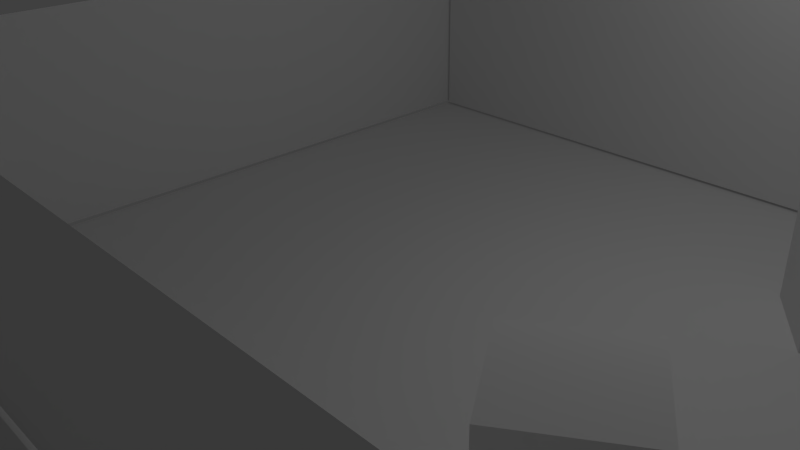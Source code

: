 # Source: l1Bounds.blend  (saved by Blender 2.76.0; exported with 4.5.12 LTS)
import bpy
from mathutils import Matrix  # noqa: F401  (used for matrix-valued properties, if any)

bpy.ops.wm.read_factory_settings(use_empty=True)
scene = bpy.context.scene
scene.name = 'Scene'

# ---- collections
col_collection_1 = bpy.data.collections.new('Collection 1'); scene.collection.children.link(col_collection_1)

# ---- world
world_world = bpy.data.worlds.new('World'); scene.world = world_world
world_world.color = (0.05088, 0.05088, 0.05088)
world_world.use_sun_shadow = False
world_world.sun_shadow_jitter_overblur = 0.0
world_world.cycles.sampling_method = 'MANUAL'
world_world.cycles.sample_map_resolution = 256

# ---- cameras
cam_camera = bpy.data.cameras.new('Camera')
cam_camera.clip_end = 100.0
cam_camera.lens = 35.0
cam_camera.sensor_width = 32.0
cam_camera.sensor_height = 18.0
cam_camera.ortho_scale = 7.314
cam_camera.dof.focus_distance = 0.0
cam_camera.dof.aperture_fstop = 128.0

# ---- lights
light_lamp = bpy.data.lights.new('Lamp', 'POINT')
light_lamp.transmission_factor = 0.0
light_lamp.cutoff_distance = 30.0
light_lamp.energy = 100.0
light_lamp.shadow_buffer_clip_start = 1.001
light_lamp.shadow_soft_size = 0.1
light_lamp.shadow_maximum_resolution = 0.006
light_lamp.use_absolute_resolution = True
light_lamp.cycles.use_multiple_importance_sampling = False

# ---- meshes
me_plane_024 = bpy.data.meshes.new('Plane.024')
me_plane_024.from_pydata([(-1.0, -1.0, 0.0), (1.0, -1.0, 0.0), (-1.0, 1.0, 0.0), (1.0, 1.0, 0.0)], [], [(0, 1, 3, 2)])
me_plane_024.use_remesh_preserve_volume = False
me_plane_024.use_remesh_preserve_attributes = False
me_plane_024.use_mirror_vertex_groups = False
me_plane_024.update()
me_plane_023 = bpy.data.meshes.new('Plane.023')
me_plane_023.from_pydata([(-1.0, -1.0, 0.0), (1.0, -1.0, 0.0), (-1.0, 1.0, 0.0), (1.0, 1.0, 0.0)], [], [(0, 1, 3, 2)])
me_plane_023.use_remesh_preserve_volume = False
me_plane_023.use_remesh_preserve_attributes = False
me_plane_023.use_mirror_vertex_groups = False
me_plane_023.update()
me_plane_022 = bpy.data.meshes.new('Plane.022')
me_plane_022.from_pydata([(-1.0, -1.0, 0.0), (1.0, -1.0, 0.0), (-1.0, 1.0, 0.0), (1.0, 1.0, 0.0)], [], [(0, 1, 3, 2)])
me_plane_022.use_remesh_preserve_volume = False
me_plane_022.use_remesh_preserve_attributes = False
me_plane_022.use_mirror_vertex_groups = False
me_plane_022.update()
me_plane_018 = bpy.data.meshes.new('Plane.018')
me_plane_018.from_pydata([(-1.0, -1.0, 0.0), (1.0, -1.0, 0.0), (-1.0, 1.0, 0.0), (1.0, 1.0, 0.0)], [], [(0, 1, 3, 2)])
me_plane_018.use_remesh_preserve_volume = False
me_plane_018.use_remesh_preserve_attributes = False
me_plane_018.use_mirror_vertex_groups = False
me_plane_018.update()
me_plane_010 = bpy.data.meshes.new('Plane.010')
me_plane_010.from_pydata([(-1.0, -1.0, 0.0), (1.0, -1.0, 0.0), (-1.0, 1.0, 0.0), (1.0, 1.0, 0.0)], [], [(0, 1, 3, 2)])
me_plane_010.use_remesh_preserve_volume = False
me_plane_010.use_remesh_preserve_attributes = False
me_plane_010.use_mirror_vertex_groups = False
me_plane_010.update()
me_plane_007 = bpy.data.meshes.new('Plane.007')
me_plane_007.from_pydata([(-0.6518, -1.463, -0.9737), (1.348, -1.463, -0.9737), (-0.6518, 0.5369, -0.9737), (1.348, 0.5369, -0.9737)], [], [(0, 1, 3, 2)])
me_plane_007.use_remesh_preserve_volume = False
me_plane_007.use_remesh_preserve_attributes = False
me_plane_007.use_mirror_vertex_groups = False
me_plane_007.update()
me_plane_005 = bpy.data.meshes.new('Plane.005')
me_plane_005.from_pydata([(-1.0, -1.0, 0.0), (1.0, -1.0, 0.0), (-1.0, 1.0, 0.0), (1.0, 1.0, 0.0)], [], [(0, 1, 3, 2)])
me_plane_005.use_remesh_preserve_volume = False
me_plane_005.use_remesh_preserve_attributes = False
me_plane_005.use_mirror_vertex_groups = False
me_plane_005.update()
me_cube_011 = bpy.data.meshes.new('Cube.011')
me_cube_011.from_pydata([(-1.0, -1.0, 1.0), (-1.0, 1.0, 1.0), (-1.0, 1.0, -1.0), (-1.0, -1.0, -1.0), (1.0, -1.0, 1.0), (1.0, -1.0, -1.0), (-0.04909, -0.5915, 1.0), (-0.1672, -0.5798, 1.0), (-0.2807, -0.5454, 1.0), (-0.3853, -0.4895, 1.0), (-0.477, -0.4142, 1.0), (-0.5523, -0.3225, 1.0), (-0.6082, -0.2179, 1.0), (-0.6427, -0.1043, 1.0), (-0.6543, 0.01375, 1.0), (-0.6427, 0.1318, 1.0), (-0.6082, 0.2454, 1.0), (-0.5523, 0.35, 1.0), (-0.477, 0.4417, 1.0), (-0.3853, 0.517, 1.0), (-0.2807, 0.5729, 1.0), (-0.1672, 0.6073, 1.0), (-0.04909, 0.619, 1.0), (1.0, 1.0, 1.0), (0.06898, 0.6073, 1.0), (0.1825, 0.5729, 1.0), (0.2872, 0.517, 1.0), (0.3789, 0.4417, 1.0), (0.4541, 0.35, 1.0), (0.5101, 0.2454, 1.0), (0.5445, 0.1318, 1.0), (0.5561, 0.01375, 1.0), (0.5445, -0.1043, 1.0), (0.5101, -0.2179, 1.0), (0.4541, -0.3225, 1.0), (0.3789, -0.4142, 1.0), (0.2872, -0.4895, 1.0), (0.1825, -0.5454, 1.0), (0.06898, -0.5798, 1.0), (1.0, 1.0, -1.0), (-0.04909, -0.5915, -1.0), (0.06898, -0.5798, -1.0), (0.1825, -0.5454, -1.0), (0.2872, -0.4895, -1.0), (0.3789, -0.4142, -1.0), (0.4541, -0.3225, -1.0), (0.5101, -0.2179, -1.0), (0.5445, -0.1043, -1.0), (0.5561, 0.01375, -1.0), (0.5445, 0.1318, -1.0), (0.5101, 0.2454, -1.0), (0.4541, 0.35, -1.0), (0.3789, 0.4417, -1.0), (0.2872, 0.517, -1.0), (0.1825, 0.5729, -1.0), (0.06898, 0.6073, -1.0), (-0.04909, 0.619, -1.0), (-0.1672, 0.6073, -1.0), (-0.2807, 0.5729, -1.0), (-0.3853, 0.517, -1.0), (-0.477, 0.4417, -1.0), (-0.5523, 0.35, -1.0), (-0.6082, 0.2454, -1.0), (-0.6427, 0.1318, -1.0), (-0.6543, 0.01375, -1.0), (-0.6427, -0.1043, -1.0), (-0.6082, -0.2179, -1.0), (-0.5523, -0.3225, -1.0), (-0.477, -0.4142, -1.0), (-0.3853, -0.4895, -1.0), (-0.2807, -0.5454, -1.0), (-0.1672, -0.5798, -1.0)], [], [(0, 1, 2, 3), (4, 0, 3, 5), (0, 6, 7, 8, 9, 10, 11, 12, 13, 14, 15, 16, 17, 18, 19, 20, 21, 22, 23, 1), (0, 4, 23, 22, 24, 25, 26, 27, 28, 29, 30, 31, 32, 33, 34, 35, 36, 37, 38, 6), (1, 23, 39, 2), (3, 40, 41, 42, 43, 44, 45, 46, 47, 48, 49, 50, 51, 52, 53, 54, 55, 2, 39, 5), (3, 2, 55, 56, 57, 58, 59, 60, 61, 62, 63, 64, 65, 66, 67, 68, 69, 70, 71, 40), (23, 4, 5, 39), (56, 55, 24, 22), (57, 56, 22, 21), (55, 54, 25, 24), (58, 57, 21, 20), (54, 53, 26, 25), (59, 58, 20, 19), (53, 52, 27, 26), (60, 59, 19, 18), (52, 51, 28, 27), (61, 60, 18, 17), (51, 50, 29, 28), (62, 61, 17, 16), (50, 49, 30, 29), (63, 62, 16, 15), (49, 48, 31, 30), (64, 63, 15, 14), (48, 47, 32, 31), (65, 64, 14, 13), (47, 46, 33, 32), (66, 65, 13, 12), (46, 45, 34, 33), (67, 66, 12, 11), (45, 44, 35, 34), (68, 67, 11, 10), (44, 43, 36, 35), (69, 68, 10, 9), (43, 42, 37, 36), (70, 69, 9, 8), (42, 41, 38, 37), (71, 70, 8, 7), (41, 40, 6, 38), (40, 71, 7, 6)])
me_cube_011.use_remesh_preserve_volume = False
me_cube_011.use_remesh_preserve_attributes = False
me_cube_011.use_mirror_vertex_groups = False
me_cube_011.update()
me_cube_005 = bpy.data.meshes.new('Cube.005')
me_cube_005.from_pydata([(-1.0, -1.0, -1.0), (-1.0, -1.0, 1.0), (-1.0, 1.0, -1.0), (-1.0, 1.0, 1.0), (1.0, -1.0, -1.0), (1.0, -1.0, 1.0), (1.0, 1.0, -1.0), (1.0, 1.0, 1.0)], [], [(1, 3, 2, 0), (3, 7, 6, 2), (7, 5, 4, 6), (5, 1, 0, 4), (0, 2, 6, 4), (5, 7, 3, 1)])
me_cube_005.use_remesh_preserve_volume = False
me_cube_005.use_remesh_preserve_attributes = False
me_cube_005.use_mirror_vertex_groups = False
me_cube_005.update()
me_plane_004 = bpy.data.meshes.new('Plane.004')
me_plane_004.from_pydata([(-1.0, -1.0, 0.0), (1.0, -1.0, 0.0), (-1.0, 1.0, 0.0), (1.0, 1.0, 0.0)], [], [(0, 1, 3, 2)])
me_plane_004.use_remesh_preserve_volume = False
me_plane_004.use_remesh_preserve_attributes = False
me_plane_004.use_mirror_vertex_groups = False
me_plane_004.update()
me_plane_002 = bpy.data.meshes.new('Plane.002')
me_plane_002.from_pydata([(-1.0, -1.0, 0.0), (1.0, -1.0, 0.0), (-1.0, 1.0, 0.0), (1.0, 1.0, 0.0)], [], [(0, 1, 3, 2)])
me_plane_002.use_remesh_preserve_volume = False
me_plane_002.use_remesh_preserve_attributes = False
me_plane_002.use_mirror_vertex_groups = False
me_plane_002.update()
me_plane = bpy.data.meshes.new('Plane')
me_plane.from_pydata([(-1.0, -1.0, 0.0), (0.73, -1.0, 0.0), (0.7212, -0.9891, 0.0), (0.6973, -0.9433, 0.0), (0.6777, -0.8876, 0.0), (0.6632, -0.824, 0.0), (0.6542, -0.755, 0.0), (0.6511, -0.6832, 0.0), (0.6542, -0.6115, 0.0), (0.6632, -0.5425, 0.0), (0.6777, -0.4789, 0.0), (0.6973, -0.4232, 0.0), (0.7212, -0.3774, 0.0), (0.7485, -0.3434, 0.0), (0.7781, -0.3225, 0.0), (0.8089, -0.3154, 0.0), (0.8397, -0.3225, 0.0), (0.8692, -0.3434, 0.0), (0.8965, -0.3774, 0.0), (0.9204, -0.4232, 0.0), (0.94, -0.4789, 0.0), (0.9546, -0.5425, 0.0), (0.9636, -0.6115, 0.0), (0.9666, -0.6832, 0.0), (0.9636, -0.755, 0.0), (0.9546, -0.824, 0.0), (0.94, -0.8876, 0.0), (0.9204, -0.9433, 0.0), (0.8965, -0.9891, 0.0), (0.8877, -1.0, 0.0), (1.0, -1.0, 0.0), (1.0, 1.0, 0.0), (0.08519, 1.0, 0.0), (0.1003, 0.9811, 0.0), (0.1243, 0.9354, 0.0), (0.1439, 0.8796, 0.0), (0.1584, 0.816, 0.0), (0.1674, 0.747, 0.0), (0.1705, 0.6753, 0.0), (0.1674, 0.6035, 0.0), (0.1584, 0.5345, 0.0), (0.1439, 0.471, 0.0), (0.1243, 0.4152, 0.0), (0.1003, 0.3695, 0.0), (0.07308, 0.3355, 0.0), (0.04349, 0.3146, 0.0), (0.01272, 0.3075, 0.0), (-0.01806, 0.3146, 0.0), (-0.04765, 0.3355, 0.0), (-0.07492, 0.3695, 0.0), (-0.09882, 0.4152, 0.0), (-0.1184, 0.471, 0.0), (-0.133, 0.5345, 0.0), (-0.142, 0.6035, 0.0), (-0.145, 0.6753, 0.0), (-0.142, 0.747, 0.0), (-0.133, 0.816, 0.0), (-0.1184, 0.8796, 0.0), (-0.09882, 0.9354, 0.0), (-0.07492, 0.9811, 0.0), (-0.05976, 1.0, 0.0), (-1.0, 1.0, 0.0)], [], [(0, 1, 2, 3, 4, 5, 6, 7, 8, 9, 10, 11, 12, 13, 14, 15, 16, 17, 18, 19, 20, 21, 22, 23, 24, 25, 26, 27, 28, 29, 30, 31, 32, 33, 34, 35, 36, 37, 38, 39, 40, 41, 42, 43, 44, 45, 46, 47, 48, 49, 50, 51, 52, 53, 54, 55, 56, 57, 58, 59, 60, 61)])
me_plane.use_remesh_preserve_volume = False
me_plane.use_remesh_preserve_attributes = False
me_plane.use_mirror_vertex_groups = False
me_plane.update()
me_plane_003 = bpy.data.meshes.new('Plane.003')
me_plane_003.from_pydata([(-1.0, -1.0, 0.0), (1.0, -1.0, 0.0), (-1.0, 1.0, 0.0), (1.0, 1.0, 0.0)], [], [(0, 1, 3, 2)])
me_plane_003.use_remesh_preserve_volume = False
me_plane_003.use_remesh_preserve_attributes = False
me_plane_003.use_mirror_vertex_groups = False
me_plane_003.update()
me_cube_006 = bpy.data.meshes.new('Cube.006')
me_cube_006.from_pydata([(-1.0, -1.0, -1.0), (-1.0, -1.0, 1.0), (-1.0, 1.0, -1.0), (-1.0, 1.0, 1.0), (1.0, -1.0, -1.0), (1.0, -1.0, 1.0), (1.0, 1.0, -1.0), (1.0, 1.0, 1.0)], [], [(1, 3, 2, 0), (3, 7, 6, 2), (7, 5, 4, 6), (5, 1, 0, 4), (0, 2, 6, 4), (5, 7, 3, 1)])
me_cube_006.use_remesh_preserve_volume = False
me_cube_006.use_remesh_preserve_attributes = False
me_cube_006.use_mirror_vertex_groups = False
me_cube_006.update()
me_cube_007 = bpy.data.meshes.new('Cube.007')
me_cube_007.from_pydata([(-1.0, -1.0, -1.0), (-1.0, -1.0, 1.0), (-1.0, 1.0, -1.0), (-1.0, 1.0, 1.0), (1.0, -1.0, -1.0), (1.0, -1.0, 1.0), (1.0, 1.0, -1.0), (1.0, 1.0, 1.0)], [], [(1, 3, 2, 0), (3, 7, 6, 2), (7, 5, 4, 6), (5, 1, 0, 4), (0, 2, 6, 4), (5, 7, 3, 1)])
me_cube_007.use_remesh_preserve_volume = False
me_cube_007.use_remesh_preserve_attributes = False
me_cube_007.use_mirror_vertex_groups = False
me_cube_007.update()
me_cube_008 = bpy.data.meshes.new('Cube.008')
me_cube_008.from_pydata([(-1.0, -1.0, -1.0), (-1.0, -1.0, 1.0), (-1.0, 1.0, -1.0), (-1.0, 1.0, 1.0), (1.0, -1.0, -1.0), (1.0, -1.0, 1.0), (1.0, 1.0, -1.0), (1.0, 1.0, 1.0)], [], [(1, 3, 2, 0), (3, 7, 6, 2), (7, 5, 4, 6), (5, 1, 0, 4), (0, 2, 6, 4), (5, 7, 3, 1)])
me_cube_008.use_remesh_preserve_volume = False
me_cube_008.use_remesh_preserve_attributes = False
me_cube_008.use_mirror_vertex_groups = False
me_cube_008.update()
me_cube_009 = bpy.data.meshes.new('Cube.009')
me_cube_009.from_pydata([(-1.0, -1.0, -1.0), (-1.0, -1.0, 1.0), (-1.0, 1.0, -1.0), (-1.0, 1.0, 1.0), (1.0, -1.0, -1.0), (1.0, -1.0, 1.0), (1.0, 1.0, -1.0), (1.0, 1.0, 1.0)], [], [(1, 3, 2, 0), (3, 7, 6, 2), (7, 5, 4, 6), (5, 1, 0, 4), (0, 2, 6, 4), (5, 7, 3, 1)])
me_cube_009.use_remesh_preserve_volume = False
me_cube_009.use_remesh_preserve_attributes = False
me_cube_009.use_mirror_vertex_groups = False
me_cube_009.update()
me_cube_010 = bpy.data.meshes.new('Cube.010')
me_cube_010.from_pydata([(-1.0, -1.0, -1.0), (-1.0, -1.0, 1.0), (-1.0, 1.0, -1.0), (-1.0, 1.0, 1.0), (1.0, -1.0, -1.0), (1.0, -1.0, 1.0), (1.0, 1.0, -1.0), (1.0, 1.0, 1.0)], [], [(1, 3, 2, 0), (3, 7, 6, 2), (7, 5, 4, 6), (5, 1, 0, 4), (0, 2, 6, 4), (5, 7, 3, 1)])
me_cube_010.use_remesh_preserve_volume = False
me_cube_010.use_remesh_preserve_attributes = False
me_cube_010.use_mirror_vertex_groups = False
me_cube_010.update()
me_cube_012 = bpy.data.meshes.new('Cube.012')
me_cube_012.from_pydata([(-1.0, -1.0, 1.0), (-1.0, 1.0, 1.0), (-1.0, 1.0, -1.0), (-1.0, -1.0, -1.0), (0.6199, -1.0, 1.0), (0.6199, -1.0, -1.0), (0.6199, 1.0, 1.0), (-0.04909, -0.5915, 1.0), (-0.1672, -0.5798, 1.0), (-0.2807, -0.5454, 1.0), (-0.3853, -0.4895, 1.0), (-0.477, -0.4142, 1.0), (-0.5523, -0.3225, 1.0), (-0.6082, -0.2179, 1.0), (-0.6427, -0.1043, 1.0), (-0.6543, 0.01375, 1.0), (-0.6427, 0.1318, 1.0), (-0.6082, 0.2454, 1.0), (-0.5523, 0.35, 1.0), (-0.477, 0.4417, 1.0), (-0.3853, 0.517, 1.0), (-0.2807, 0.5729, 1.0), (-0.1672, 0.6073, 1.0), (-0.04909, 0.619, 1.0), (0.6199, 0.862, 1.0), (0.6199, 1.0, -1.0), (0.06898, 0.6073, -1.0), (-0.04909, 0.619, -1.0), (-0.1672, 0.6073, -1.0), (-0.2807, 0.5729, -1.0), (-0.3853, 0.517, -1.0), (-0.477, 0.4417, -1.0), (-0.5523, 0.35, -1.0), (-0.6082, 0.2454, -1.0), (-0.6427, 0.1318, -1.0), (-0.6543, 0.01375, -1.0), (-0.6427, -0.1043, -1.0), (-0.6082, -0.2179, -1.0), (-0.5523, -0.3225, -1.0), (-0.477, -0.4142, -1.0), (-0.3853, -0.4895, -1.0), (-0.2807, -0.5454, -1.0), (-0.1672, -0.5798, -1.0), (-0.04909, -0.5915, -1.0), (0.06898, 0.6073, 1.0), (0.1825, 0.5729, 1.0), (0.2872, 0.517, 1.0), (0.3789, 0.4417, 1.0), (0.4541, 0.35, 1.0), (0.5101, 0.2454, 1.0), (0.5445, 0.1318, 1.0), (0.5561, 0.01375, 1.0), (0.5445, -0.1043, 1.0), (0.5101, -0.2179, 1.0), (0.4541, -0.3225, 1.0), (0.3789, -0.4142, 1.0), (0.2872, -0.4895, 1.0), (0.1825, -0.5454, 1.0), (0.06898, -0.5798, 1.0), (0.06898, -0.5798, -1.0), (0.1825, -0.5454, -1.0), (0.2872, -0.4895, -1.0), (0.3789, -0.4142, -1.0), (0.4541, -0.3225, -1.0), (0.5101, -0.2179, -1.0), (0.5445, -0.1043, -1.0), (0.5561, 0.01375, -1.0), (0.5445, 0.1318, -1.0), (0.5101, 0.2454, -1.0), (0.4541, 0.35, -1.0), (0.3789, 0.4417, -1.0), (0.2872, 0.517, -1.0), (0.1825, 0.5729, -1.0)], [], [(0, 1, 2, 3), (4, 0, 3, 5), (6, 1, 0, 7, 8, 9, 10, 11, 12, 13, 14, 15, 16, 17, 18, 19, 20, 21, 22, 23, 24), (25, 2, 1, 6), (3, 2, 26, 27, 28, 29, 30, 31, 32, 33, 34, 35, 36, 37, 38, 39, 40, 41, 42, 43), (24, 23, 44, 45, 46, 47, 48, 49, 50, 51, 52, 53, 54, 55, 56, 57, 58, 7, 0, 4), (5, 3, 43, 59, 60, 61, 62, 63, 64, 65, 66, 67, 68, 69, 70, 71, 72, 26, 2, 25), (43, 42, 8, 7), (42, 41, 9, 8), (41, 40, 10, 9), (40, 39, 11, 10), (39, 38, 12, 11), (38, 37, 13, 12), (37, 36, 14, 13), (36, 35, 15, 14), (35, 34, 16, 15), (34, 33, 17, 16), (33, 32, 18, 17), (32, 31, 19, 18), (31, 30, 20, 19), (30, 29, 21, 20), (29, 28, 22, 21), (28, 27, 23, 22), (27, 26, 44, 23), (26, 72, 45, 44), (72, 71, 46, 45), (71, 70, 47, 46), (70, 69, 48, 47), (69, 68, 49, 48), (68, 67, 50, 49), (67, 66, 51, 50), (66, 65, 52, 51), (65, 64, 53, 52), (64, 63, 54, 53), (63, 62, 55, 54), (62, 61, 56, 55), (61, 60, 57, 56), (60, 59, 58, 57), (59, 43, 7, 58), (5, 25, 6, 24, 4)])
me_cube_012.use_remesh_preserve_volume = False
me_cube_012.use_remesh_preserve_attributes = False
me_cube_012.use_mirror_vertex_groups = False
me_cube_012.update()
me_plane_006 = bpy.data.meshes.new('Plane.006')
me_plane_006.from_pydata([(-1.0, -1.0, 0.0), (1.0, -1.0, 0.0), (-1.0, 1.0, 0.0), (1.0, 1.0, 0.0)], [], [(0, 1, 3, 2)])
me_plane_006.use_remesh_preserve_volume = False
me_plane_006.use_remesh_preserve_attributes = False
me_plane_006.use_mirror_vertex_groups = False
me_plane_006.update()
me_plane_008 = bpy.data.meshes.new('Plane.008')
me_plane_008.from_pydata([(-0.6518, 0.5369, -0.8922), (1.348, 0.5369, -0.8922), (-0.6518, -1.463, -0.8872), (1.348, -1.463, -0.8872)], [], [(0, 1, 3, 2)])
me_plane_008.use_remesh_preserve_volume = False
me_plane_008.use_remesh_preserve_attributes = False
me_plane_008.use_mirror_vertex_groups = False
me_plane_008.update()
me_plane_009 = bpy.data.meshes.new('Plane.009')
me_plane_009.from_pydata([(-0.6518, 0.5369, -0.8922), (1.348, 0.5369, -0.8922), (-0.6518, -1.463, -0.8872), (1.348, -1.463, -0.8872)], [], [(0, 1, 3, 2)])
me_plane_009.use_remesh_preserve_volume = False
me_plane_009.use_remesh_preserve_attributes = False
me_plane_009.use_mirror_vertex_groups = False
me_plane_009.update()
me_plane_011 = bpy.data.meshes.new('Plane.011')
me_plane_011.from_pydata([(-1.0, -1.0, 0.0), (1.0, -1.0, 0.0), (-1.0, 1.0, 0.0), (1.0, 1.0, 0.0)], [], [(0, 1, 3, 2)])
me_plane_011.use_remesh_preserve_volume = False
me_plane_011.use_remesh_preserve_attributes = False
me_plane_011.use_mirror_vertex_groups = False
me_plane_011.update()
me_plane_012 = bpy.data.meshes.new('Plane.012')
me_plane_012.from_pydata([(-1.0, -1.0, 0.0), (1.0, -1.0, 0.0), (-1.0, 1.0, 0.0), (1.0, 1.0, 0.0)], [], [(0, 1, 3, 2)])
me_plane_012.use_remesh_preserve_volume = False
me_plane_012.use_remesh_preserve_attributes = False
me_plane_012.use_mirror_vertex_groups = False
me_plane_012.update()
me_plane_013 = bpy.data.meshes.new('Plane.013')
me_plane_013.from_pydata([(-1.0, -1.0, 1.38), (1.0, -1.0, 1.38), (-1.0, 1.0, 1.38), (1.0, 1.0, 1.38)], [], [(0, 1, 3, 2)])
me_plane_013.use_remesh_preserve_volume = False
me_plane_013.use_remesh_preserve_attributes = False
me_plane_013.use_mirror_vertex_groups = False
me_plane_013.update()
me_plane_014 = bpy.data.meshes.new('Plane.014')
me_plane_014.from_pydata([(-1.0, -1.0, 0.0), (1.0, -1.0, 0.0), (-1.0, 1.0, 0.0), (1.0, 1.0, 0.0)], [], [(0, 1, 3, 2)])
me_plane_014.use_remesh_preserve_volume = False
me_plane_014.use_remesh_preserve_attributes = False
me_plane_014.use_mirror_vertex_groups = False
me_plane_014.update()
me_plane_015 = bpy.data.meshes.new('Plane.015')
me_plane_015.from_pydata([(-1.0, -1.0, 0.0), (1.0, -1.0, 0.0), (-1.0, 1.0, 0.0), (1.0, 1.0, 0.0)], [], [(0, 1, 3, 2)])
me_plane_015.use_remesh_preserve_volume = False
me_plane_015.use_remesh_preserve_attributes = False
me_plane_015.use_mirror_vertex_groups = False
me_plane_015.update()
me_plane_016 = bpy.data.meshes.new('Plane.016')
me_plane_016.from_pydata([(-1.0, -1.0, 0.0), (1.0, -1.0, 0.0), (-1.0, 1.0, 0.0), (1.0, 1.0, 0.0)], [], [(0, 1, 3, 2)])
me_plane_016.use_remesh_preserve_volume = False
me_plane_016.use_remesh_preserve_attributes = False
me_plane_016.use_mirror_vertex_groups = False
me_plane_016.update()
me_plane_017 = bpy.data.meshes.new('Plane.017')
me_plane_017.from_pydata([(-1.0, -1.0, 0.0), (1.0, -1.0, 0.0), (-1.0, 1.0, 0.0), (1.0, 1.0, 0.0)], [], [(0, 1, 3, 2)])
me_plane_017.use_remesh_preserve_volume = False
me_plane_017.use_remesh_preserve_attributes = False
me_plane_017.use_mirror_vertex_groups = False
me_plane_017.update()
me_plane_019 = bpy.data.meshes.new('Plane.019')
me_plane_019.from_pydata([(-1.0, -1.0, 0.0), (1.0, -1.0, 0.0), (-1.0, 1.0, 0.0), (1.0, 1.0, 0.0)], [], [(0, 1, 3, 2)])
me_plane_019.use_remesh_preserve_volume = False
me_plane_019.use_remesh_preserve_attributes = False
me_plane_019.use_mirror_vertex_groups = False
me_plane_019.update()
me_plane_020 = bpy.data.meshes.new('Plane.020')
me_plane_020.from_pydata([(-1.0, -1.0, 0.0), (1.0, -1.0, 0.0), (-1.0, 1.0, 0.0), (1.0, 1.0, 0.0)], [], [(0, 1, 3, 2)])
me_plane_020.use_remesh_preserve_volume = False
me_plane_020.use_remesh_preserve_attributes = False
me_plane_020.use_mirror_vertex_groups = False
me_plane_020.update()
me_plane_021 = bpy.data.meshes.new('Plane.021')
me_plane_021.from_pydata([(-1.0, -1.0, 0.0), (1.0, -1.0, 0.0), (-1.0, 1.0, 0.0), (1.0, 1.0, 0.0)], [], [(0, 1, 3, 2)])
me_plane_021.use_remesh_preserve_volume = False
me_plane_021.use_remesh_preserve_attributes = False
me_plane_021.use_mirror_vertex_groups = False
me_plane_021.update()
me_plane_025 = bpy.data.meshes.new('Plane.025')
me_plane_025.from_pydata([(-1.0, -1.0, 0.0), (1.0, -1.0, 0.0), (-1.0, 1.0, 0.0), (1.0, 1.0, 0.0)], [], [(0, 1, 3, 2)])
me_plane_025.use_remesh_preserve_volume = False
me_plane_025.use_remesh_preserve_attributes = False
me_plane_025.use_mirror_vertex_groups = False
me_plane_025.update()
me_plane_026 = bpy.data.meshes.new('Plane.026')
me_plane_026.from_pydata([(-1.0, -1.0, 0.0), (1.0, -1.0, 0.0), (-1.0, 1.0, 0.0), (1.0, 1.0, 0.0)], [], [(0, 1, 3, 2)])
me_plane_026.use_remesh_preserve_volume = False
me_plane_026.use_remesh_preserve_attributes = False
me_plane_026.use_mirror_vertex_groups = False
me_plane_026.update()
me_plane_028 = bpy.data.meshes.new('Plane.028')
me_plane_028.from_pydata([(-1.0, -1.0, 0.0), (1.0, -1.0, 0.0), (-1.0, 1.0, 0.0), (1.0, 1.0, 0.0)], [], [(0, 1, 3, 2)])
me_plane_028.use_remesh_preserve_volume = False
me_plane_028.use_remesh_preserve_attributes = False
me_plane_028.use_mirror_vertex_groups = False
me_plane_028.update()

# ---- objects
ob_plane_023 = bpy.data.objects.new('Plane.023', me_plane_024)
ob_plane_022 = bpy.data.objects.new('Plane.022', me_plane_023)
ob_plane_021 = bpy.data.objects.new('Plane.021', me_plane_022)
ob_plane_017 = bpy.data.objects.new('Plane.017', me_plane_018)
ob_plane_009 = bpy.data.objects.new('Plane.009', me_plane_010)
ob_plane_006 = bpy.data.objects.new('Plane.006', me_plane_007)
ob_plane_004 = bpy.data.objects.new('Plane.004', me_plane_005)
ob_cube_006 = bpy.data.objects.new('Cube.006', me_cube_011)
ob_cube = bpy.data.objects.new('Cube', me_cube_005)
ob_plane_003 = bpy.data.objects.new('Plane.003', me_plane_004)
ob_plane_001 = bpy.data.objects.new('Plane.001', me_plane_002)
ob_plane = bpy.data.objects.new('Plane', me_plane)
ob_lamp = bpy.data.objects.new('Lamp', light_lamp)
ob_camera = bpy.data.objects.new('Camera', cam_camera)
ob_plane_002 = bpy.data.objects.new('Plane.002', me_plane_003)
ob_cube_001 = bpy.data.objects.new('Cube.001', me_cube_006)
ob_cube_002 = bpy.data.objects.new('Cube.002', me_cube_007)
ob_cube_003 = bpy.data.objects.new('Cube.003', me_cube_008)
ob_cube_004 = bpy.data.objects.new('Cube.004', me_cube_009)
ob_cube_005 = bpy.data.objects.new('Cube.005', me_cube_010)
ob_cube_007 = bpy.data.objects.new('Cube.007', me_cube_012)
ob_plane_005 = bpy.data.objects.new('Plane.005', me_plane_006)
ob_plane_007 = bpy.data.objects.new('Plane.007', me_plane_008)
ob_plane_008 = bpy.data.objects.new('Plane.008', me_plane_009)
ob_plane_010 = bpy.data.objects.new('Plane.010', me_plane_011)
ob_plane_011 = bpy.data.objects.new('Plane.011', me_plane_012)
ob_plane_012 = bpy.data.objects.new('Plane.012', me_plane_013)
ob_plane_013 = bpy.data.objects.new('Plane.013', me_plane_014)
ob_plane_014 = bpy.data.objects.new('Plane.014', me_plane_015)
ob_plane_015 = bpy.data.objects.new('Plane.015', me_plane_016)
ob_plane_016 = bpy.data.objects.new('Plane.016', me_plane_017)
ob_plane_018 = bpy.data.objects.new('Plane.018', me_plane_019)
ob_plane_019 = bpy.data.objects.new('Plane.019', me_plane_020)
ob_plane_020 = bpy.data.objects.new('Plane.020', me_plane_021)
ob_plane_024 = bpy.data.objects.new('Plane.024', me_plane_025)
ob_plane_025 = bpy.data.objects.new('Plane.025', me_plane_026)
ob_plane_026 = bpy.data.objects.new('Plane.026', me_plane_028)

# ---- transforms, parenting, visibility, modifiers, constraints
ob_plane_023.location = (50.65, -21.28, 4.855)
ob_plane_023.rotation_euler = (1.571, -0.0, 0.0)
ob_plane_023.scale = (2.359, 1.607, 1.0)
ob_plane_023.lineart.crease_threshold = 0.0
ob_plane_022.location = (46.18, -27.99, 3.277)
ob_plane_022.scale = (6.843, 6.843, 6.843)
ob_plane_022.lineart.crease_threshold = 0.0
ob_plane_021.location = (46.4, -13.22, 3.305)
ob_plane_021.scale = (1.249, 9.21, 1.0)
ob_plane_021.lineart.crease_threshold = 0.0
ob_plane_017.location = (51.56, 0.114, 3.984)
ob_plane_017.rotation_euler = (3.142, 1.571, 0.0)
ob_plane_017.scale = (1.0, 5.292, 1.0)
ob_plane_017.lineart.crease_threshold = 0.0
ob_plane_009.location = (44.67, 0.5094, 4.245)
ob_plane_009.rotation_euler = (0.0, 1.571, 3.142)
ob_plane_009.lineart.crease_threshold = 0.0
ob_plane_006.location = (-4.755, 2.384, 2.066)
ob_plane_006.rotation_euler = (3.142, 1.571, 0.0)
ob_plane_006.scale = (1.436, -5.071, 1.436)
ob_plane_006.lineart.crease_threshold = 0.0
ob_plane_004.location = (25.19, -1.423, -2.79)
ob_plane_004.rotation_euler = (1.396, -0.0, 0.0)
ob_plane_004.scale = (6.111, 2.914, 4.678)
ob_plane_004.lineart.crease_threshold = 0.0
ob_cube_006.location = (8.914, 3.318, -3.076)
ob_cube_006.scale = (3.138, 3.138, 3.138)
ob_cube_006.lineart.crease_threshold = 0.0
ob_cube.location = (4.96, -2.67, 0.8974)
ob_cube.rotation_euler = (0.0, -0.0, -0.9745)
ob_cube.scale = (0.5835, 0.5835, 1.151)
ob_cube.lineart.crease_threshold = 0.0
ob_plane_003.location = (46.21, 0.04316, 3.311)
ob_plane_003.scale = (5.381, 5.381, 5.381)
ob_plane_003.lineart.crease_threshold = 0.0
ob_plane_001.location = (25.37, 0.05327, 0.004534)
ob_plane_001.scale = (5.593, 1.0, 1.0)
ob_plane_001.lineart.crease_threshold = 0.0
ob_plane.location = (8.502, -0.0149, 0.08828)
ob_plane.scale = (11.87, 5.091, 9.059)
ob_plane.lineart.crease_threshold = 0.0
ob_lamp.location = (4.076, 1.005, 5.904)
ob_lamp.rotation_euler = (0.6503, 0.05522, 1.866)
ob_lamp.lock_rotations_4d = False
ob_lamp.empty_display_type = 'ARROWS'
ob_lamp.color = (0.0, 0.0, 0.0, 0.0)
ob_lamp.lineart.crease_threshold = 0.0
ob_camera.location = (7.481, -6.508, 5.344)
ob_camera.rotation_euler = (1.109, 0.01082, 0.8149)
ob_camera.lock_rotations_4d = False
ob_camera.empty_display_type = 'ARROWS'
ob_camera.color = (0.0, 0.0, 0.0, 0.0)
ob_camera.display_type = 'WIRE'
ob_camera.lineart.crease_threshold = 0.0
ob_plane_002.location = (35.62, 0.05327, 1.625)
ob_plane_002.rotation_euler = (0.0, -0.3166, 0.0)
ob_plane_002.scale = (5.548, 0.9919, 0.9919)
ob_plane_002.lineart.crease_threshold = 0.0
ob_cube_001.location = (4.96, 2.396, 0.8974)
ob_cube_001.rotation_euler = (0.0, -0.0, -0.9745)
ob_cube_001.scale = (0.5835, 0.5835, 1.151)
ob_cube_001.lineart.crease_threshold = 0.0
ob_cube_002.location = (8.997, -0.1044, 0.8974)
ob_cube_002.rotation_euler = (0.0, -0.0, -0.9745)
ob_cube_002.scale = (0.5835, 0.5835, 1.151)
ob_cube_002.lineart.crease_threshold = 0.0
ob_cube_003.location = (12.98, -3.005, 0.8974)
ob_cube_003.rotation_euler = (0.0, -0.0, -0.9745)
ob_cube_003.scale = (0.5835, 0.5835, 1.151)
ob_cube_003.lineart.crease_threshold = 0.0
ob_cube_004.location = (12.98, 2.555, 0.8974)
ob_cube_004.rotation_euler = (0.0, -0.0, -0.9745)
ob_cube_004.scale = (0.5835, 0.5835, 1.151)
ob_cube_004.lineart.crease_threshold = 0.0
ob_cube_005.location = (16.29, -0.2366, 0.8974)
ob_cube_005.rotation_euler = (0.0, -0.0, -0.9745)
ob_cube_005.scale = (0.5835, 0.5835, 1.151)
ob_cube_005.lineart.crease_threshold = 0.0
ob_cube_007.location = (18.1, -3.278, -3.076)
ob_cube_007.scale = (3.138, 3.138, 3.138)
ob_cube_007.lineart.crease_threshold = 0.0
ob_plane_005.location = (25.19, 1.53, -2.79)
ob_plane_005.rotation_euler = (1.396, -0.0, 3.142)
ob_plane_005.scale = (6.111, 2.914, 4.678)
ob_plane_005.lineart.crease_threshold = 0.0
ob_plane_007.location = (2.648, 3.537, 2.066)
ob_plane_007.rotation_euler = (1.571, 1.571, 0.0)
ob_plane_007.scale = (1.436, -11.05, 1.436)
ob_plane_007.lineart.crease_threshold = 0.0
ob_plane_008.location = (14.53, -3.449, 2.066)
ob_plane_008.rotation_euler = (4.712, 1.571, 0.0)
ob_plane_008.scale = (1.436, -12.34, 1.436)
ob_plane_008.lineart.crease_threshold = 0.0
ob_plane_010.location = (45.39, -1.189, 4.245)
ob_plane_010.rotation_euler = (0.0, 1.571, -2.356)
ob_plane_010.lineart.crease_threshold = 0.0
ob_plane_011.location = (45.37, 2.171, 4.245)
ob_plane_011.rotation_euler = (0.0, 1.571, 2.356)
ob_plane_011.lineart.crease_threshold = 0.0
ob_plane_012.location = (47.99, 0.431, 4.245)
ob_plane_012.rotation_euler = (0.0, 1.571, 0.0)
ob_plane_012.lineart.crease_threshold = 0.0
ob_plane_013.location = (47.06, 2.803, 4.245)
ob_plane_013.rotation_euler = (4.712, 1.571, 0.0)
ob_plane_013.lineart.crease_threshold = 0.0
ob_plane_014.location = (47.06, -1.881, 4.245)
ob_plane_014.rotation_euler = (1.571, 1.571, 0.0)
ob_plane_014.lineart.crease_threshold = 0.0
ob_plane_015.location = (48.74, -1.189, 4.245)
ob_plane_015.rotation_euler = (0.0, 1.571, -0.7854)
ob_plane_015.lineart.crease_threshold = 0.0
ob_plane_016.location = (48.71, 2.092, 4.245)
ob_plane_016.rotation_euler = (0.0, 1.571, 0.7854)
ob_plane_016.lineart.crease_threshold = 0.0
ob_plane_018.location = (46.24, 5.379, 3.984)
ob_plane_018.rotation_euler = (1.571, 1.571, 0.0)
ob_plane_018.scale = (1.0, 5.292, 1.0)
ob_plane_018.lineart.crease_threshold = 0.0
ob_plane_019.location = (42.99, -5.326, 3.984)
ob_plane_019.rotation_euler = (4.712, 1.571, 0.0)
ob_plane_019.scale = (1.0, 2.085, 1.0)
ob_plane_019.lineart.crease_threshold = 0.0
ob_plane_020.location = (49.59, -5.25, 3.984)
ob_plane_020.rotation_euler = (4.712, 1.571, 0.0)
ob_plane_020.scale = (1.0, 2.085, 1.0)
ob_plane_020.lineart.crease_threshold = 0.0
ob_plane_024.location = (41.68, -21.28, 4.855)
ob_plane_024.rotation_euler = (1.571, -0.0, 0.0)
ob_plane_024.scale = (2.359, 1.607, 1.0)
ob_plane_024.lineart.crease_threshold = 0.0
ob_plane_025.location = (52.84, -27.89, 4.855)
ob_plane_025.rotation_euler = (1.571, -0.0, -1.571)
ob_plane_025.scale = (6.962, 1.607, 1.0)
ob_plane_025.lineart.crease_threshold = 0.0
ob_plane_026.location = (46.06, -34.56, 4.855)
ob_plane_026.rotation_euler = (1.571, 0.0, 3.142)
ob_plane_026.scale = (6.962, 1.607, 1.0)
ob_plane_026.lineart.crease_threshold = 0.0

# ---- collection membership
col_collection_1.objects.link(ob_plane_023)
col_collection_1.objects.link(ob_plane_022)
col_collection_1.objects.link(ob_plane_021)
col_collection_1.objects.link(ob_plane_017)
col_collection_1.objects.link(ob_plane_009)
col_collection_1.objects.link(ob_plane_006)
col_collection_1.objects.link(ob_plane_004)
col_collection_1.objects.link(ob_cube_006)
col_collection_1.objects.link(ob_cube)
col_collection_1.objects.link(ob_plane_003)
col_collection_1.objects.link(ob_plane_001)
col_collection_1.objects.link(ob_plane)
col_collection_1.objects.link(ob_lamp)
col_collection_1.objects.link(ob_camera)
col_collection_1.objects.link(ob_plane_002)
col_collection_1.objects.link(ob_cube_001)
col_collection_1.objects.link(ob_cube_002)
col_collection_1.objects.link(ob_cube_003)
col_collection_1.objects.link(ob_cube_004)
col_collection_1.objects.link(ob_cube_005)
col_collection_1.objects.link(ob_cube_007)
col_collection_1.objects.link(ob_plane_005)
col_collection_1.objects.link(ob_plane_007)
col_collection_1.objects.link(ob_plane_008)
col_collection_1.objects.link(ob_plane_010)
col_collection_1.objects.link(ob_plane_011)
col_collection_1.objects.link(ob_plane_012)
col_collection_1.objects.link(ob_plane_013)
col_collection_1.objects.link(ob_plane_014)
col_collection_1.objects.link(ob_plane_015)
col_collection_1.objects.link(ob_plane_016)
col_collection_1.objects.link(ob_plane_018)
col_collection_1.objects.link(ob_plane_019)
col_collection_1.objects.link(ob_plane_020)
col_collection_1.objects.link(ob_plane_024)
col_collection_1.objects.link(ob_plane_025)
col_collection_1.objects.link(ob_plane_026)

# ---- scene / render settings (as saved in the file)
scene.camera = ob_camera
scene.frame_start = 1; scene.frame_end = 250; scene.frame_set(1)
scene.render.engine = 'BLENDER_EEVEE_NEXT'
scene.render.resolution_percentage = 50
scene.render.dither_intensity = 0.0
scene.cycles.use_denoising = False
scene.cycles.samples = 10
scene.cycles.sampling_pattern = 'TABULATED_SOBOL'
scene.cycles.light_sampling_threshold = 0.0
scene.cycles.use_adaptive_sampling = False
scene.cycles.use_light_tree = False
scene.cycles.blur_glossy = 0.0
scene.cycles.pixel_filter_type = 'GAUSSIAN'
scene.cycles.sample_clamp_indirect = 0.0
scene.view_settings.view_transform = 'Standard'
bpy.context.view_layer.update()
